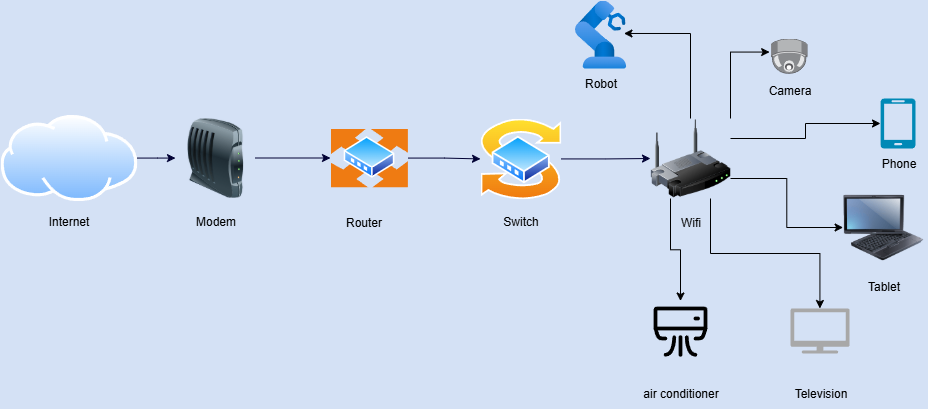

The diagram above was exported from draw.io. Its source (the exported page's mxGraphModel, read from the mxfile embedded in the PNG):
<mxGraphModel dx="1123" dy="710" grid="1" gridSize="10" guides="1" tooltips="1" connect="1" arrows="1" fold="1" page="1" pageScale="1" pageWidth="3300" pageHeight="4681" background="light-dark(#FFFFFF,#D4E1F5)" math="0" shadow="0">
  <root>
    <mxCell id="0" />
    <mxCell id="1" parent="0" />
    <mxCell id="06_m705NssE3ICnhTey7-25" value="" style="edgeStyle=orthogonalEdgeStyle;rounded=0;orthogonalLoop=1;jettySize=auto;html=1;strokeColor=light-dark(#000000,#000033);" edge="1" parent="1" source="06_m705NssE3ICnhTey7-3" target="06_m705NssE3ICnhTey7-5">
      <mxGeometry relative="1" as="geometry" />
    </mxCell>
    <mxCell id="06_m705NssE3ICnhTey7-3" value="" style="image;aspect=fixed;perimeter=ellipsePerimeter;html=1;align=center;shadow=0;dashed=0;spacingTop=3;image=img/lib/active_directory/router.svg;" vertex="1" parent="1">
      <mxGeometry x="980" y="170" width="77.63" height="59" as="geometry" />
    </mxCell>
    <mxCell id="06_m705NssE3ICnhTey7-24" value="" style="edgeStyle=orthogonalEdgeStyle;rounded=0;orthogonalLoop=1;jettySize=auto;html=1;strokeColor=light-dark(#000000,#000033);" edge="1" parent="1" source="06_m705NssE3ICnhTey7-4" target="06_m705NssE3ICnhTey7-3">
      <mxGeometry relative="1" as="geometry" />
    </mxCell>
    <mxCell id="06_m705NssE3ICnhTey7-4" value="" style="image;html=1;image=img/lib/clip_art/networking/Modem_128x128.png" vertex="1" parent="1">
      <mxGeometry x="825" y="159.5" width="80" height="80" as="geometry" />
    </mxCell>
    <mxCell id="06_m705NssE3ICnhTey7-65" style="edgeStyle=orthogonalEdgeStyle;rounded=0;orthogonalLoop=1;jettySize=auto;html=1;strokeColor=light-dark(#000000,#000033);" edge="1" parent="1" source="06_m705NssE3ICnhTey7-5" target="06_m705NssE3ICnhTey7-64">
      <mxGeometry relative="1" as="geometry" />
    </mxCell>
    <mxCell id="06_m705NssE3ICnhTey7-5" value="" style="image;aspect=fixed;perimeter=ellipsePerimeter;html=1;align=center;shadow=0;dashed=0;spacingTop=3;image=img/lib/active_directory/switch.svg;" vertex="1" parent="1">
      <mxGeometry x="1130" y="160" width="80.82" height="80.82" as="geometry" />
    </mxCell>
    <mxCell id="06_m705NssE3ICnhTey7-47" value="&lt;font style=&quot;color: light-dark(rgb(0, 0, 0), rgb(0, 0, 0));&quot;&gt;Modem&lt;/font&gt;" style="text;html=1;align=center;verticalAlign=middle;resizable=0;points=[];autosize=1;strokeColor=none;fillColor=none;" vertex="1" parent="1">
      <mxGeometry x="835" y="248" width="60" height="30" as="geometry" />
    </mxCell>
    <mxCell id="06_m705NssE3ICnhTey7-48" value="&lt;font style=&quot;color: light-dark(rgb(0, 0, 0), rgb(0, 0, 0));&quot;&gt;Router&lt;/font&gt;" style="text;html=1;align=center;verticalAlign=middle;resizable=0;points=[];autosize=1;strokeColor=none;fillColor=none;" vertex="1" parent="1">
      <mxGeometry x="983" y="249" width="60" height="30" as="geometry" />
    </mxCell>
    <mxCell id="06_m705NssE3ICnhTey7-49" value="&lt;font style=&quot;color: light-dark(rgb(0, 0, 0), rgb(0, 0, 0));&quot;&gt;Switch&lt;/font&gt;" style="text;html=1;align=center;verticalAlign=middle;resizable=0;points=[];autosize=1;strokeColor=none;fillColor=none;" vertex="1" parent="1">
      <mxGeometry x="1140.41" y="248" width="60" height="30" as="geometry" />
    </mxCell>
    <mxCell id="06_m705NssE3ICnhTey7-62" value="" style="edgeStyle=orthogonalEdgeStyle;rounded=0;orthogonalLoop=1;jettySize=auto;html=1;fillColor=#a20025;strokeColor=light-dark(#6F0000,#000033);" edge="1" parent="1" source="06_m705NssE3ICnhTey7-60" target="06_m705NssE3ICnhTey7-4">
      <mxGeometry relative="1" as="geometry" />
    </mxCell>
    <mxCell id="06_m705NssE3ICnhTey7-60" value="" style="image;aspect=fixed;perimeter=ellipsePerimeter;html=1;align=center;shadow=0;dashed=0;spacingTop=3;image=img/lib/active_directory/internet_cloud.svg;" vertex="1" parent="1">
      <mxGeometry x="650" y="156.38" width="136.9" height="86.25" as="geometry" />
    </mxCell>
    <mxCell id="06_m705NssE3ICnhTey7-61" value="&lt;font style=&quot;color: light-dark(rgb(0, 0, 0), rgb(0, 0, 0));&quot;&gt;Internet&lt;/font&gt;" style="text;html=1;align=center;verticalAlign=middle;resizable=0;points=[];autosize=1;" vertex="1" parent="1">
      <mxGeometry x="688.45" y="248" width="60" height="30" as="geometry" />
    </mxCell>
    <mxCell id="06_m705NssE3ICnhTey7-79" style="edgeStyle=orthogonalEdgeStyle;rounded=0;orthogonalLoop=1;jettySize=auto;html=1;exitX=1;exitY=0.75;exitDx=0;exitDy=0;strokeColor=light-dark(#000000,#000000);" edge="1" parent="1" source="06_m705NssE3ICnhTey7-64" target="06_m705NssE3ICnhTey7-69">
      <mxGeometry relative="1" as="geometry" />
    </mxCell>
    <mxCell id="06_m705NssE3ICnhTey7-80" style="edgeStyle=orthogonalEdgeStyle;rounded=0;orthogonalLoop=1;jettySize=auto;html=1;exitX=0.75;exitY=1;exitDx=0;exitDy=0;strokeColor=light-dark(#000000,#000000);" edge="1" parent="1" source="06_m705NssE3ICnhTey7-64" target="06_m705NssE3ICnhTey7-72">
      <mxGeometry relative="1" as="geometry" />
    </mxCell>
    <mxCell id="06_m705NssE3ICnhTey7-81" style="edgeStyle=orthogonalEdgeStyle;rounded=0;orthogonalLoop=1;jettySize=auto;html=1;exitX=0.25;exitY=1;exitDx=0;exitDy=0;entryX=0.5;entryY=0;entryDx=0;entryDy=0;strokeColor=light-dark(#000000,#000000);" edge="1" parent="1" source="06_m705NssE3ICnhTey7-64" target="06_m705NssE3ICnhTey7-73">
      <mxGeometry relative="1" as="geometry" />
    </mxCell>
    <mxCell id="06_m705NssE3ICnhTey7-64" value="" style="image;html=1;image=img/lib/clip_art/networking/Wireless_Router_128x128.png" vertex="1" parent="1">
      <mxGeometry x="1300" y="160" width="80" height="80" as="geometry" />
    </mxCell>
    <mxCell id="06_m705NssE3ICnhTey7-66" value="" style="image;points=[];aspect=fixed;html=1;align=center;shadow=0;dashed=0;image=img/lib/allied_telesis/security/Surveillance_Camera_Ceiling.svg;" vertex="1" parent="1">
      <mxGeometry x="1420" y="79.99999999999999" width="37.2" height="35.4" as="geometry" />
    </mxCell>
    <mxCell id="06_m705NssE3ICnhTey7-69" value="" style="image;html=1;image=img/lib/clip_art/computers/Fujitsu_Tablet_128x128.png" vertex="1" parent="1">
      <mxGeometry x="1492.63" y="229" width="80" height="80" as="geometry" />
    </mxCell>
    <mxCell id="06_m705NssE3ICnhTey7-71" value="&lt;font style=&quot;color: light-dark(rgb(0, 0, 0), rgb(0, 0, 0));&quot;&gt;Wifi&lt;/font&gt;" style="text;html=1;align=center;verticalAlign=middle;resizable=0;points=[];autosize=1;strokeColor=none;fillColor=none;" vertex="1" parent="1">
      <mxGeometry x="1320" y="249" width="40" height="30" as="geometry" />
    </mxCell>
    <mxCell id="06_m705NssE3ICnhTey7-72" value="" style="sketch=0;pointerEvents=1;shadow=0;dashed=0;html=1;strokeColor=none;fillColor=#505050;labelPosition=center;verticalLabelPosition=bottom;verticalAlign=top;outlineConnect=0;align=center;shape=mxgraph.office.devices.tv;" vertex="1" parent="1">
      <mxGeometry x="1440" y="350" width="59" height="45" as="geometry" />
    </mxCell>
    <mxCell id="06_m705NssE3ICnhTey7-73" value="" style="shape=image;html=1;verticalAlign=top;verticalLabelPosition=bottom;labelBackgroundColor=#ffffff;imageAspect=0;aspect=fixed;image=https://icons.diagrams.net/icon-cache1/Iconoir_Vol_1-2338/air-conditioner-785.svg" vertex="1" parent="1">
      <mxGeometry x="1300" y="342.5" width="60" height="60" as="geometry" />
    </mxCell>
    <mxCell id="06_m705NssE3ICnhTey7-74" value="" style="verticalLabelPosition=bottom;html=1;verticalAlign=top;align=center;strokeColor=none;fillColor=#00BEF2;shape=mxgraph.azure.mobile;pointerEvents=1;" vertex="1" parent="1">
      <mxGeometry x="1530" y="140" width="35" height="50" as="geometry" />
    </mxCell>
    <mxCell id="06_m705NssE3ICnhTey7-75" value="" style="image;aspect=fixed;html=1;points=[];align=center;fontSize=12;image=img/lib/azure2/other/Defender_Industrial_Robot.svg;" vertex="1" parent="1">
      <mxGeometry x="1224.46" y="42.00000000000001" width="51.080000000000005" height="68" as="geometry" />
    </mxCell>
    <mxCell id="06_m705NssE3ICnhTey7-78" style="edgeStyle=orthogonalEdgeStyle;rounded=0;orthogonalLoop=1;jettySize=auto;html=1;exitX=1;exitY=0.25;exitDx=0;exitDy=0;entryX=0;entryY=0.5;entryDx=0;entryDy=0;entryPerimeter=0;strokeColor=light-dark(#000000,#000000);" edge="1" parent="1" source="06_m705NssE3ICnhTey7-64" target="06_m705NssE3ICnhTey7-74">
      <mxGeometry relative="1" as="geometry" />
    </mxCell>
    <mxCell id="06_m705NssE3ICnhTey7-82" value="&lt;font style=&quot;color: light-dark(rgb(0, 0, 0), rgb(0, 0, 0));&quot;&gt;air conditioner&lt;/font&gt;" style="text;html=1;align=center;verticalAlign=middle;resizable=0;points=[];autosize=1;strokeColor=none;fillColor=none;" vertex="1" parent="1">
      <mxGeometry x="1280" y="420" width="100" height="30" as="geometry" />
    </mxCell>
    <mxCell id="06_m705NssE3ICnhTey7-83" value="&lt;font style=&quot;color: light-dark(rgb(0, 0, 0), rgb(0, 0, 0));&quot;&gt;Television&lt;/font&gt;" style="text;html=1;align=center;verticalAlign=middle;resizable=0;points=[];autosize=1;strokeColor=none;fillColor=none;" vertex="1" parent="1">
      <mxGeometry x="1429.5" y="420" width="80" height="30" as="geometry" />
    </mxCell>
    <mxCell id="06_m705NssE3ICnhTey7-84" value="&lt;font style=&quot;color: light-dark(rgb(0, 0, 0), rgb(0, 0, 0));&quot;&gt;Tablet&lt;/font&gt;" style="text;html=1;align=center;verticalAlign=middle;resizable=0;points=[];autosize=1;strokeColor=none;fillColor=none;" vertex="1" parent="1">
      <mxGeometry x="1502.63" y="312.5" width="60" height="30" as="geometry" />
    </mxCell>
    <mxCell id="06_m705NssE3ICnhTey7-85" value="&lt;font style=&quot;color: light-dark(rgb(0, 0, 0), rgb(0, 0, 0));&quot;&gt;Phone&lt;/font&gt;" style="text;html=1;align=center;verticalAlign=middle;resizable=0;points=[];autosize=1;strokeColor=none;fillColor=none;" vertex="1" parent="1">
      <mxGeometry x="1517.5" y="190" width="60" height="30" as="geometry" />
    </mxCell>
    <mxCell id="06_m705NssE3ICnhTey7-86" style="edgeStyle=orthogonalEdgeStyle;rounded=0;orthogonalLoop=1;jettySize=auto;html=1;exitX=1;exitY=0;exitDx=0;exitDy=0;entryX=-0.023;entryY=0.383;entryDx=0;entryDy=0;entryPerimeter=0;strokeColor=light-dark(#000000,#000000);" edge="1" parent="1" source="06_m705NssE3ICnhTey7-64" target="06_m705NssE3ICnhTey7-66">
      <mxGeometry relative="1" as="geometry" />
    </mxCell>
    <mxCell id="06_m705NssE3ICnhTey7-87" value="&lt;font style=&quot;color: light-dark(rgb(0, 0, 0), rgb(0, 0, 0));&quot;&gt;Camera&lt;/font&gt;" style="text;html=1;align=center;verticalAlign=middle;resizable=0;points=[];autosize=1;strokeColor=none;fillColor=none;" vertex="1" parent="1">
      <mxGeometry x="1404" y="117" width="70" height="30" as="geometry" />
    </mxCell>
    <mxCell id="06_m705NssE3ICnhTey7-88" value="&lt;font style=&quot;color: light-dark(rgb(0, 0, 0), rgb(0, 0, 0));&quot;&gt;Robot&lt;/font&gt;" style="text;html=1;align=center;verticalAlign=middle;resizable=0;points=[];autosize=1;strokeColor=none;fillColor=none;" vertex="1" parent="1">
      <mxGeometry x="1220" y="110" width="60" height="30" as="geometry" />
    </mxCell>
    <mxCell id="06_m705NssE3ICnhTey7-89" style="edgeStyle=orthogonalEdgeStyle;rounded=0;orthogonalLoop=1;jettySize=auto;html=1;entryX=0.959;entryY=0.485;entryDx=0;entryDy=0;entryPerimeter=0;strokeColor=light-dark(#000000,#000000);" edge="1" parent="1" source="06_m705NssE3ICnhTey7-64" target="06_m705NssE3ICnhTey7-75">
      <mxGeometry relative="1" as="geometry">
        <Array as="points">
          <mxPoint x="1340" y="75" />
        </Array>
      </mxGeometry>
    </mxCell>
  </root>
</mxGraphModel>